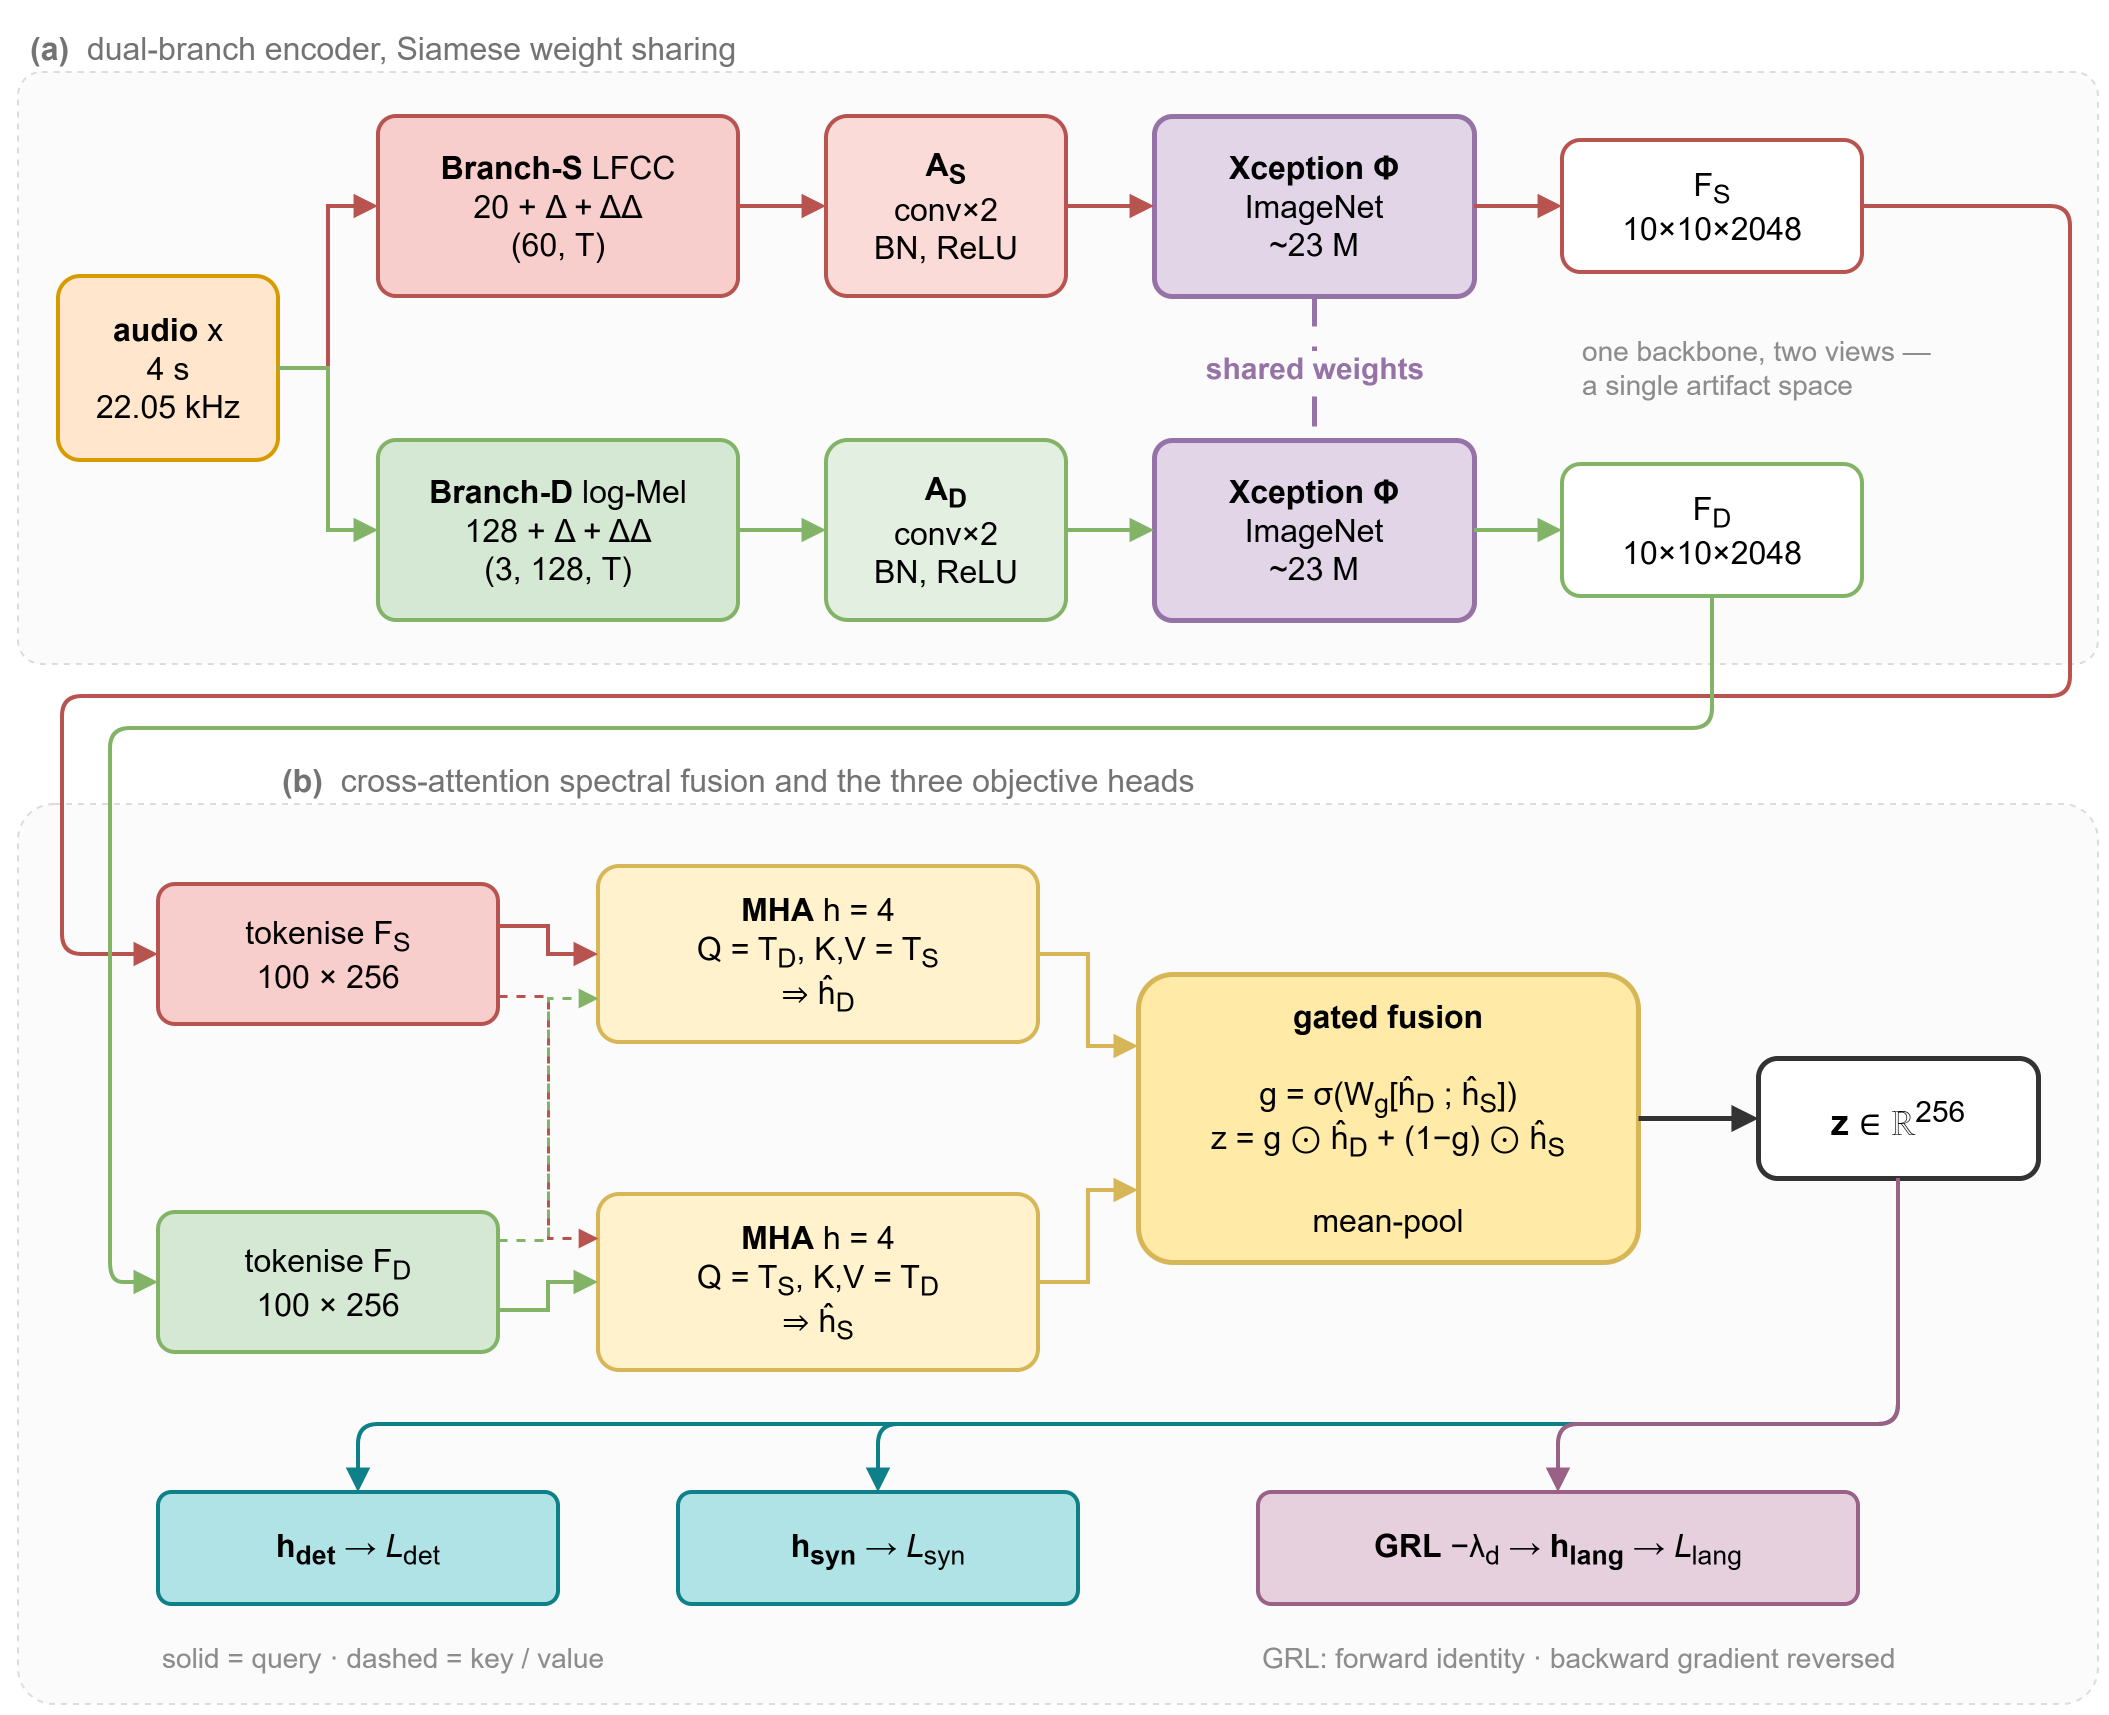

The diagram above was exported from draw.io. Its source (the exported page's mxGraphModel, read from the mxfile embedded in the PNG):
<mxGraphModel dx="1100" dy="900" grid="0" gridSize="10" guides="1" tooltips="1" connect="1" arrows="1" fold="1" page="1" pageScale="1" pageWidth="1080" pageHeight="880" math="0" shadow="0" adaptiveColors="auto">
  <root>
    <mxCell id="0" />
    <mxCell id="1" parent="0" />
    <mxCell id="bandA" value="" style="rounded=1;arcSize=4;html=1;fillColor=#fbfbfb;strokeColor=#dcdcdc;strokeWidth=1;dashed=1;" vertex="1" parent="1">
      <mxGeometry x="20" y="46" width="1040" height="296" as="geometry" />
    </mxCell>
    <mxCell id="bandAlbl" value="&lt;b&gt;(a)&lt;/b&gt;&amp;#160;&amp;#160;dual-branch encoder, Siamese weight sharing" style="text;html=1;fontFamily=Helvetica;fontSize=16;fontColor=#737373;align=left;" vertex="1" parent="1">
      <mxGeometry x="24" y="18" width="600" height="24" as="geometry" />
    </mxCell>
    <mxCell id="bandB" value="" style="rounded=1;arcSize=4;html=1;fillColor=#fbfbfb;strokeColor=#dcdcdc;strokeWidth=1;dashed=1;" vertex="1" parent="1">
      <mxGeometry x="20" y="412" width="1040" height="450" as="geometry" />
    </mxCell>
    <mxCell id="bandBlbl" value="&lt;b&gt;(b)&lt;/b&gt;&amp;#160;&amp;#160;cross-attention spectral fusion and the three objective heads" style="text;html=1;fontFamily=Helvetica;fontSize=16;fontColor=#737373;align=left;" vertex="1" parent="1">
      <mxGeometry x="150" y="384" width="700" height="24" as="geometry" />
    </mxCell>
    <mxCell id="IN" value="&lt;b&gt;audio&lt;/b&gt; x&lt;br&gt;4 s&lt;br&gt;22.05 kHz" style="rounded=1;arcSize=12;whiteSpace=wrap;html=1;fillColor=#ffe6cc;strokeColor=#d79b00;strokeWidth=2;fontFamily=Helvetica;fontSize=16;" vertex="1" parent="1">
      <mxGeometry x="40" y="148" width="110" height="92" as="geometry" />
    </mxCell>
    <mxCell id="BS" value="&lt;b&gt;Branch-S&lt;/b&gt;&amp;#160;LFCC&lt;br&gt;20 + &amp;#916; + &amp;#916;&amp;#916;&lt;br&gt;(60, T)" style="rounded=1;arcSize=10;whiteSpace=wrap;html=1;fillColor=#f8cecc;strokeColor=#b85450;strokeWidth=2;fontFamily=Helvetica;fontSize=16;" vertex="1" parent="1">
      <mxGeometry x="200" y="68" width="180" height="90" as="geometry" />
    </mxCell>
    <mxCell id="BD" value="&lt;b&gt;Branch-D&lt;/b&gt;&amp;#160;log-Mel&lt;br&gt;128 + &amp;#916; + &amp;#916;&amp;#916;&lt;br&gt;(3, 128, T)" style="rounded=1;arcSize=10;whiteSpace=wrap;html=1;fillColor=#d5e8d4;strokeColor=#82b366;strokeWidth=2;fontFamily=Helvetica;fontSize=16;" vertex="1" parent="1">
      <mxGeometry x="200" y="230" width="180" height="90" as="geometry" />
    </mxCell>
    <mxCell id="AS" value="&lt;b&gt;A&lt;sub&gt;S&lt;/sub&gt;&lt;/b&gt;&lt;br&gt;conv&amp;#215;2&lt;br&gt;BN, ReLU" style="rounded=1;arcSize=12;whiteSpace=wrap;html=1;fillColor=#fadbd8;strokeColor=#b85450;strokeWidth=2;fontFamily=Helvetica;fontSize=16;" vertex="1" parent="1">
      <mxGeometry x="424" y="68" width="120" height="90" as="geometry" />
    </mxCell>
    <mxCell id="AD" value="&lt;b&gt;A&lt;sub&gt;D&lt;/sub&gt;&lt;/b&gt;&lt;br&gt;conv&amp;#215;2&lt;br&gt;BN, ReLU" style="rounded=1;arcSize=12;whiteSpace=wrap;html=1;fillColor=#e3f0e1;strokeColor=#82b366;strokeWidth=2;fontFamily=Helvetica;fontSize=16;" vertex="1" parent="1">
      <mxGeometry x="424" y="230" width="120" height="90" as="geometry" />
    </mxCell>
    <mxCell id="P1" value="&lt;b&gt;Xception&amp;#160;&amp;#934;&lt;/b&gt;&lt;br&gt;ImageNet&lt;br&gt;~23 M" style="rounded=1;arcSize=10;whiteSpace=wrap;html=1;fillColor=#e1d5e7;strokeColor=#9673a6;strokeWidth=2.5;fontFamily=Helvetica;fontSize=16;" vertex="1" parent="1">
      <mxGeometry x="588" y="68" width="160" height="90" as="geometry" />
    </mxCell>
    <mxCell id="P2" value="&lt;b&gt;Xception&amp;#160;&amp;#934;&lt;/b&gt;&lt;br&gt;ImageNet&lt;br&gt;~23 M" style="rounded=1;arcSize=10;whiteSpace=wrap;html=1;fillColor=#e1d5e7;strokeColor=#9673a6;strokeWidth=2.5;fontFamily=Helvetica;fontSize=16;" vertex="1" parent="1">
      <mxGeometry x="588" y="230" width="160" height="90" as="geometry" />
    </mxCell>
    <mxCell id="tie" value="&lt;b&gt;shared weights&lt;/b&gt;" style="edgeStyle=none;html=1;strokeColor=#9673a6;strokeWidth=2.5;dashed=1;dashPattern=6 4;endArrow=none;startArrow=none;fontFamily=Helvetica;fontSize=15;fontColor=#9673a6;labelBackgroundColor=#fbfbfb;exitX=0.5;exitY=1;exitDx=0;exitDy=0;entryX=0.5;entryY=0;entryDx=0;entryDy=0;" edge="1" parent="1" source="P1" target="P2">
      <mxGeometry relative="1" as="geometry" />
    </mxCell>
    <mxCell id="FS" value="F&lt;sub&gt;S&lt;/sub&gt;&lt;br&gt;10&amp;#215;10&amp;#215;2048" style="rounded=1;arcSize=14;whiteSpace=wrap;html=1;fillColor=#ffffff;strokeColor=#b85450;strokeWidth=2;fontFamily=Helvetica;fontSize=16;" vertex="1" parent="1">
      <mxGeometry x="792" y="80" width="150" height="66" as="geometry" />
    </mxCell>
    <mxCell id="FD" value="F&lt;sub&gt;D&lt;/sub&gt;&lt;br&gt;10&amp;#215;10&amp;#215;2048" style="rounded=1;arcSize=14;whiteSpace=wrap;html=1;fillColor=#ffffff;strokeColor=#82b366;strokeWidth=2;fontFamily=Helvetica;fontSize=16;" vertex="1" parent="1">
      <mxGeometry x="792" y="242" width="150" height="66" as="geometry" />
    </mxCell>
    <mxCell id="note1" value="one backbone, two views&amp;#160;&amp;#8212;&lt;br&gt;a single artifact space" style="text;html=1;fontFamily=Helvetica;fontSize=14;fontColor=#8c8c8c;align=left;verticalAlign=middle;whiteSpace=wrap;" vertex="1" parent="1">
      <mxGeometry x="800" y="168" width="230" height="52" as="geometry" />
    </mxCell>
    <mxCell id="TS" value="tokenise F&lt;sub&gt;S&lt;/sub&gt;&lt;br&gt;100 &amp;#215; 256" style="rounded=1;arcSize=12;whiteSpace=wrap;html=1;fillColor=#f8cecc;strokeColor=#b85450;strokeWidth=2;fontFamily=Helvetica;fontSize=16;" vertex="1" parent="1">
      <mxGeometry x="90" y="452" width="170" height="70" as="geometry" />
    </mxCell>
    <mxCell id="TD" value="tokenise F&lt;sub&gt;D&lt;/sub&gt;&lt;br&gt;100 &amp;#215; 256" style="rounded=1;arcSize=12;whiteSpace=wrap;html=1;fillColor=#d5e8d4;strokeColor=#82b366;strokeWidth=2;fontFamily=Helvetica;fontSize=16;" vertex="1" parent="1">
      <mxGeometry x="90" y="616" width="170" height="70" as="geometry" />
    </mxCell>
    <mxCell id="XA1" value="&lt;b&gt;MHA&lt;/b&gt;&amp;#160;h = 4&lt;br&gt;Q = T&lt;sub&gt;D&lt;/sub&gt;,&amp;#160;K,V = T&lt;sub&gt;S&lt;/sub&gt;&lt;br&gt;&amp;#8658;&amp;#160;h&amp;#770;&lt;sub&gt;D&lt;/sub&gt;" style="rounded=1;arcSize=12;whiteSpace=wrap;html=1;fillColor=#fff2cc;strokeColor=#d6b656;strokeWidth=2;fontFamily=Helvetica;fontSize=16;" vertex="1" parent="1">
      <mxGeometry x="310" y="443" width="220" height="88" as="geometry" />
    </mxCell>
    <mxCell id="XA2" value="&lt;b&gt;MHA&lt;/b&gt;&amp;#160;h = 4&lt;br&gt;Q = T&lt;sub&gt;S&lt;/sub&gt;,&amp;#160;K,V = T&lt;sub&gt;D&lt;/sub&gt;&lt;br&gt;&amp;#8658;&amp;#160;h&amp;#770;&lt;sub&gt;S&lt;/sub&gt;" style="rounded=1;arcSize=12;whiteSpace=wrap;html=1;fillColor=#fff2cc;strokeColor=#d6b656;strokeWidth=2;fontFamily=Helvetica;fontSize=16;" vertex="1" parent="1">
      <mxGeometry x="310" y="607" width="220" height="88" as="geometry" />
    </mxCell>
    <mxCell id="GATE" value="&lt;b&gt;gated fusion&lt;/b&gt;&lt;br&gt;&lt;br&gt;g = &amp;#963;(W&lt;sub&gt;g&lt;/sub&gt;[h&amp;#770;&lt;sub&gt;D&lt;/sub&gt; ; h&amp;#770;&lt;sub&gt;S&lt;/sub&gt;])&lt;br&gt;z = g &amp;#8857; h&amp;#770;&lt;sub&gt;D&lt;/sub&gt; + (1&amp;#8722;g) &amp;#8857; h&amp;#770;&lt;sub&gt;S&lt;/sub&gt;&lt;br&gt;&lt;br&gt;mean-pool" style="rounded=1;arcSize=12;whiteSpace=wrap;html=1;fillColor=#ffeaa7;strokeColor=#d6b656;strokeWidth=2.5;fontFamily=Helvetica;fontSize=16;" vertex="1" parent="1">
      <mxGeometry x="580" y="497" width="250" height="144" as="geometry" />
    </mxCell>
    <mxCell id="Z" value="&lt;b&gt;z&lt;/b&gt; &amp;#8712; &amp;#8477;&lt;sup&gt;256&lt;/sup&gt;" style="rounded=1;arcSize=16;whiteSpace=wrap;html=1;fillColor=#ffffff;strokeColor=#333333;strokeWidth=2.5;fontFamily=Helvetica;fontSize=18;" vertex="1" parent="1">
      <mxGeometry x="890" y="539" width="140" height="60" as="geometry" />
    </mxCell>
    <mxCell id="Hdet" value="&lt;b&gt;h&lt;sub&gt;det&lt;/sub&gt;&lt;/b&gt;&amp;#160;&amp;#8594;&amp;#160;&lt;i&gt;L&lt;/i&gt;&lt;sub&gt;det&lt;/sub&gt;" style="rounded=1;arcSize=12;whiteSpace=wrap;html=1;fillColor=#b0e3e6;strokeColor=#0e8088;strokeWidth=2;fontFamily=Helvetica;fontSize=16;" vertex="1" parent="1">
      <mxGeometry x="90" y="756" width="200" height="56" as="geometry" />
    </mxCell>
    <mxCell id="Hsyn" value="&lt;b&gt;h&lt;sub&gt;syn&lt;/sub&gt;&lt;/b&gt;&amp;#160;&amp;#8594;&amp;#160;&lt;i&gt;L&lt;/i&gt;&lt;sub&gt;syn&lt;/sub&gt;" style="rounded=1;arcSize=12;whiteSpace=wrap;html=1;fillColor=#b0e3e6;strokeColor=#0e8088;strokeWidth=2;fontFamily=Helvetica;fontSize=16;" vertex="1" parent="1">
      <mxGeometry x="350" y="756" width="200" height="56" as="geometry" />
    </mxCell>
    <mxCell id="GRL" value="&lt;b&gt;GRL&lt;/b&gt;&amp;#160;&amp;#8722;&amp;#955;&lt;sub&gt;d&lt;/sub&gt;&amp;#160;&amp;#8594;&amp;#160;&lt;b&gt;h&lt;sub&gt;lang&lt;/sub&gt;&lt;/b&gt;&amp;#160;&amp;#8594;&amp;#160;&lt;i&gt;L&lt;/i&gt;&lt;sub&gt;lang&lt;/sub&gt;" style="rounded=1;arcSize=12;whiteSpace=wrap;html=1;fillColor=#e6d0de;strokeColor=#996185;strokeWidth=2;fontFamily=Helvetica;fontSize=16;" vertex="1" parent="1">
      <mxGeometry x="640" y="756" width="300" height="56" as="geometry" />
    </mxCell>
    <mxCell id="note2" value="solid = query&amp;#160;&amp;#183;&amp;#160;dashed = key / value" style="text;html=1;fontFamily=Helvetica;fontSize=14;fontColor=#8c8c8c;align=left;" vertex="1" parent="1">
      <mxGeometry x="90" y="824" width="340" height="20" as="geometry" />
    </mxCell>
    <mxCell id="note3" value="GRL: forward identity&amp;#160;&amp;#183;&amp;#160;backward gradient reversed" style="text;html=1;fontFamily=Helvetica;fontSize=14;fontColor=#8c8c8c;align=left;" vertex="1" parent="1">
      <mxGeometry x="640" y="824" width="400" height="20" as="geometry" />
    </mxCell>
    <mxCell id="ei1" style="edgeStyle=orthogonalEdgeStyle;rounded=0;html=1;strokeColor=#b85450;strokeWidth=2;endArrow=block;endFill=1;endSize=7;exitX=1;exitY=0.5;exitDx=0;exitDy=0;entryX=0;entryY=0.5;entryDx=0;entryDy=0;" edge="1" parent="1" source="IN" target="BS">
      <mxGeometry relative="1" as="geometry" />
    </mxCell>
    <mxCell id="ei2" style="edgeStyle=orthogonalEdgeStyle;rounded=0;html=1;strokeColor=#82b366;strokeWidth=2;endArrow=block;endFill=1;endSize=7;exitX=1;exitY=0.5;exitDx=0;exitDy=0;entryX=0;entryY=0.5;entryDx=0;entryDy=0;" edge="1" parent="1" source="IN" target="BD">
      <mxGeometry relative="1" as="geometry" />
    </mxCell>
    <mxCell id="ei3" style="edgeStyle=orthogonalEdgeStyle;rounded=0;html=1;strokeColor=#b85450;strokeWidth=2;endArrow=block;endFill=1;endSize=7;exitX=1;exitY=0.5;exitDx=0;exitDy=0;entryX=0;entryY=0.5;entryDx=0;entryDy=0;" edge="1" parent="1" source="BS" target="AS">
      <mxGeometry relative="1" as="geometry" />
    </mxCell>
    <mxCell id="ei4" style="edgeStyle=orthogonalEdgeStyle;rounded=0;html=1;strokeColor=#82b366;strokeWidth=2;endArrow=block;endFill=1;endSize=7;exitX=1;exitY=0.5;exitDx=0;exitDy=0;entryX=0;entryY=0.5;entryDx=0;entryDy=0;" edge="1" parent="1" source="BD" target="AD">
      <mxGeometry relative="1" as="geometry" />
    </mxCell>
    <mxCell id="ei5" style="edgeStyle=orthogonalEdgeStyle;rounded=0;html=1;strokeColor=#b85450;strokeWidth=2;endArrow=block;endFill=1;endSize=7;exitX=1;exitY=0.5;exitDx=0;exitDy=0;entryX=0;entryY=0.5;entryDx=0;entryDy=0;" edge="1" parent="1" source="AS" target="P1">
      <mxGeometry relative="1" as="geometry" />
    </mxCell>
    <mxCell id="ei6" style="edgeStyle=orthogonalEdgeStyle;rounded=0;html=1;strokeColor=#82b366;strokeWidth=2;endArrow=block;endFill=1;endSize=7;exitX=1;exitY=0.5;exitDx=0;exitDy=0;entryX=0;entryY=0.5;entryDx=0;entryDy=0;" edge="1" parent="1" source="AD" target="P2">
      <mxGeometry relative="1" as="geometry" />
    </mxCell>
    <mxCell id="ei7" style="edgeStyle=orthogonalEdgeStyle;rounded=0;html=1;strokeColor=#b85450;strokeWidth=2;endArrow=block;endFill=1;endSize=7;exitX=1;exitY=0.5;exitDx=0;exitDy=0;entryX=0;entryY=0.5;entryDx=0;entryDy=0;" edge="1" parent="1" source="P1" target="FS">
      <mxGeometry relative="1" as="geometry" />
    </mxCell>
    <mxCell id="ei8" style="edgeStyle=orthogonalEdgeStyle;rounded=0;html=1;strokeColor=#82b366;strokeWidth=2;endArrow=block;endFill=1;endSize=7;exitX=1;exitY=0.5;exitDx=0;exitDy=0;entryX=0;entryY=0.5;entryDx=0;entryDy=0;" edge="1" parent="1" source="P2" target="FD">
      <mxGeometry relative="1" as="geometry" />
    </mxCell>
    <mxCell id="eb1" style="edgeStyle=orthogonalEdgeStyle;rounded=1;html=1;strokeColor=#b85450;strokeWidth=2;endArrow=block;endFill=1;endSize=7;exitX=1;exitY=0.5;exitDx=0;exitDy=0;entryX=0;entryY=0.5;entryDx=0;entryDy=0;" edge="1" parent="1" source="FS" target="TS">
      <mxGeometry relative="1" as="geometry">
        <Array as="points">
          <mxPoint x="1046" y="113" />
          <mxPoint x="1046" y="358" />
          <mxPoint x="42" y="358" />
          <mxPoint x="42" y="487" />
        </Array>
      </mxGeometry>
    </mxCell>
    <mxCell id="eb2" style="edgeStyle=orthogonalEdgeStyle;rounded=1;html=1;strokeColor=#82b366;strokeWidth=2;endArrow=block;endFill=1;endSize=7;exitX=0.5;exitY=1;exitDx=0;exitDy=0;entryX=0;entryY=0.5;entryDx=0;entryDy=0;" edge="1" parent="1" source="FD" target="TD">
      <mxGeometry relative="1" as="geometry">
        <Array as="points">
          <mxPoint x="867" y="374" />
          <mxPoint x="66" y="374" />
          <mxPoint x="66" y="651" />
        </Array>
      </mxGeometry>
    </mxCell>
    <mxCell id="ec1" style="edgeStyle=orthogonalEdgeStyle;rounded=0;html=1;strokeColor=#b85450;strokeWidth=2;endArrow=block;endFill=1;endSize=7;exitX=1;exitY=0.3;exitDx=0;exitDy=0;entryX=0;entryY=0.5;entryDx=0;entryDy=0;" edge="1" parent="1" source="TS" target="XA1">
      <mxGeometry relative="1" as="geometry" />
    </mxCell>
    <mxCell id="ec2" style="edgeStyle=orthogonalEdgeStyle;rounded=0;html=1;strokeColor=#b85450;strokeWidth=1.5;dashed=1;endArrow=block;endFill=1;endSize=6;exitX=1;exitY=0.8;exitDx=0;exitDy=0;entryX=0;entryY=0.25;entryDx=0;entryDy=0;" edge="1" parent="1" source="TS" target="XA2">
      <mxGeometry relative="1" as="geometry" />
    </mxCell>
    <mxCell id="ec3" style="edgeStyle=orthogonalEdgeStyle;rounded=0;html=1;strokeColor=#82b366;strokeWidth=2;endArrow=block;endFill=1;endSize=7;exitX=1;exitY=0.7;exitDx=0;exitDy=0;entryX=0;entryY=0.5;entryDx=0;entryDy=0;" edge="1" parent="1" source="TD" target="XA2">
      <mxGeometry relative="1" as="geometry" />
    </mxCell>
    <mxCell id="ec4" style="edgeStyle=orthogonalEdgeStyle;rounded=0;html=1;strokeColor=#82b366;strokeWidth=1.5;dashed=1;endArrow=block;endFill=1;endSize=6;exitX=1;exitY=0.2;exitDx=0;exitDy=0;entryX=0;entryY=0.75;entryDx=0;entryDy=0;" edge="1" parent="1" source="TD" target="XA1">
      <mxGeometry relative="1" as="geometry" />
    </mxCell>
    <mxCell id="ec5" style="edgeStyle=orthogonalEdgeStyle;rounded=0;html=1;strokeColor=#d6b656;strokeWidth=2;endArrow=block;endFill=1;endSize=7;exitX=1;exitY=0.5;exitDx=0;exitDy=0;entryX=0;entryY=0.25;entryDx=0;entryDy=0;" edge="1" parent="1" source="XA1" target="GATE">
      <mxGeometry relative="1" as="geometry" />
    </mxCell>
    <mxCell id="ec6" style="edgeStyle=orthogonalEdgeStyle;rounded=0;html=1;strokeColor=#d6b656;strokeWidth=2;endArrow=block;endFill=1;endSize=7;exitX=1;exitY=0.5;exitDx=0;exitDy=0;entryX=0;entryY=0.75;entryDx=0;entryDy=0;" edge="1" parent="1" source="XA2" target="GATE">
      <mxGeometry relative="1" as="geometry" />
    </mxCell>
    <mxCell id="ec7" style="edgeStyle=orthogonalEdgeStyle;rounded=0;html=1;strokeColor=#333333;strokeWidth=2.5;endArrow=block;endFill=1;endSize=7;exitX=1;exitY=0.5;exitDx=0;exitDy=0;entryX=0;entryY=0.5;entryDx=0;entryDy=0;" edge="1" parent="1" source="GATE" target="Z">
      <mxGeometry relative="1" as="geometry" />
    </mxCell>
    <mxCell id="ed1" style="edgeStyle=orthogonalEdgeStyle;rounded=1;html=1;strokeColor=#0e8088;strokeWidth=2;endArrow=block;endFill=1;endSize=7;exitX=0.5;exitY=1;exitDx=0;exitDy=0;entryX=0.5;entryY=0;entryDx=0;entryDy=0;" edge="1" parent="1" source="Z" target="Hdet">
      <mxGeometry relative="1" as="geometry">
        <Array as="points">
          <mxPoint x="960" y="722" />
          <mxPoint x="190" y="722" />
        </Array>
      </mxGeometry>
    </mxCell>
    <mxCell id="ed2" style="edgeStyle=orthogonalEdgeStyle;rounded=1;html=1;strokeColor=#0e8088;strokeWidth=2;endArrow=block;endFill=1;endSize=7;exitX=0.5;exitY=1;exitDx=0;exitDy=0;entryX=0.5;entryY=0;entryDx=0;entryDy=0;" edge="1" parent="1" source="Z" target="Hsyn">
      <mxGeometry relative="1" as="geometry">
        <Array as="points">
          <mxPoint x="960" y="722" />
          <mxPoint x="450" y="722" />
        </Array>
      </mxGeometry>
    </mxCell>
    <mxCell id="ed3" style="edgeStyle=orthogonalEdgeStyle;rounded=1;html=1;strokeColor=#996185;strokeWidth=2;endArrow=block;endFill=1;endSize=7;exitX=0.5;exitY=1;exitDx=0;exitDy=0;entryX=0.5;entryY=0;entryDx=0;entryDy=0;" edge="1" parent="1" source="Z" target="GRL">
      <mxGeometry relative="1" as="geometry">
        <Array as="points">
          <mxPoint x="960" y="722" />
          <mxPoint x="790" y="722" />
        </Array>
      </mxGeometry>
    </mxCell>
  </root>
</mxGraphModel>